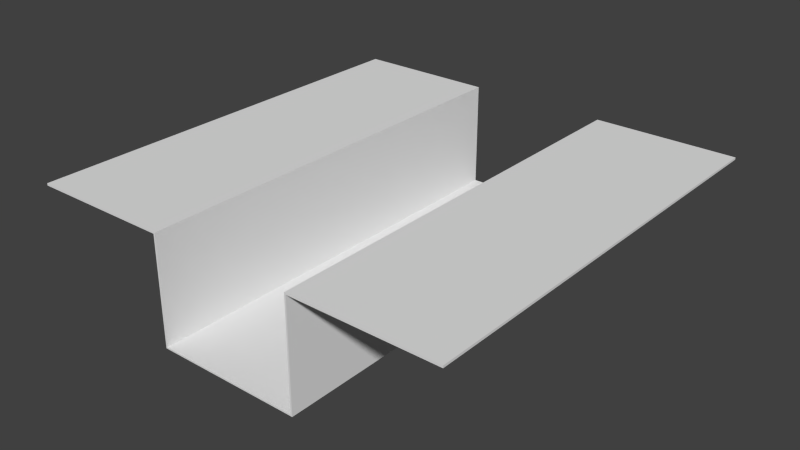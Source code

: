 # Source: Weltabschnitt_Wasser.blend  (saved by Blender 2.73.0; exported with 4.5.12 LTS)
import bpy
from mathutils import Matrix  # noqa: F401  (used for matrix-valued properties, if any)

bpy.ops.wm.read_factory_settings(use_empty=True)
scene = bpy.context.scene
scene.name = 'Scene'

# ---- collections
col_collection_1 = bpy.data.collections.new('Collection 1'); scene.collection.children.link(col_collection_1)

# ---- world
world_world = bpy.data.worlds.new('World'); scene.world = world_world
world_world.color = (0.05088, 0.05088, 0.05088)
world_world.use_sun_shadow = False
world_world.sun_shadow_jitter_overblur = 0.0
world_world.cycles.sampling_method = 'MANUAL'
world_world.cycles.sample_map_resolution = 256

# ---- meshes
me_plane = bpy.data.meshes.new('Plane')
me_plane.from_pydata([(-1.0, -1.0, 0.0), (1.0, -1.0, 0.0), (-1.0, 1.0, 0.0), (1.0, 1.0, 0.0), (-0.3333, -1.0, 0.0), (0.3333, -1.0, 0.0), (0.3333, 1.0, 0.0), (-0.3333, 1.0, 0.0), (-0.3333, -1.0, -0.4989), (0.3333, -1.0, -0.4989), (0.3333, 1.0, -0.4989), (-0.3333, 1.0, -0.4989), (-1.0, -1.0, -0.01), (1.0, -1.0, -0.01), (-1.0, 1.0, -0.01), (1.0, 1.0, -0.01), (-0.3404, -1.0, -0.007071), (0.3404, -1.0, -0.007071), (0.3404, 1.0, -0.007071), (-0.3404, 1.0, -0.007071), (-0.3404, -1.0, -0.5059), (0.3404, -1.0, -0.5059), (0.3404, 1.0, -0.5059), (-0.3404, 1.0, -0.5059)], [], [(5, 1, 3, 6), (0, 4, 7, 2), (5, 6, 10, 9), (8, 9, 10, 11), (7, 4, 8, 11), (18, 15, 13, 17), (14, 19, 16, 12), (21, 22, 18, 17), (23, 22, 21, 20), (23, 20, 16, 19), (0, 2, 14, 12), (1, 5, 17, 13), (3, 1, 13, 15), (2, 7, 19, 14), (4, 0, 12, 16), (6, 3, 15, 18), (9, 8, 20, 21), (11, 10, 22, 23), (5, 9, 21, 17), (10, 6, 18, 22), (7, 11, 23, 19), (8, 4, 16, 20)])
me_plane.use_remesh_preserve_volume = False
me_plane.use_remesh_preserve_attributes = False
me_plane.use_mirror_vertex_groups = False
me_plane.update()

# ---- objects
ob_weltabschnitt_wasser = bpy.data.objects.new('Weltabschnitt_Wasser', me_plane)

# ---- transforms, parenting, visibility, modifiers, constraints
ob_weltabschnitt_wasser.location = (0.0, 0.0, 0.0)
ob_weltabschnitt_wasser.lineart.crease_threshold = 0.0

# ---- collection membership
col_collection_1.objects.link(ob_weltabschnitt_wasser)

# ---- scene / render settings (as saved in the file)
scene.frame_start = 1; scene.frame_end = 250; scene.frame_set(1)
scene.render.engine = 'BLENDER_EEVEE_NEXT'
scene.render.resolution_percentage = 50
scene.render.dither_intensity = 0.0
scene.cycles.use_denoising = False
scene.cycles.samples = 10
scene.cycles.sampling_pattern = 'TABULATED_SOBOL'
scene.cycles.light_sampling_threshold = 0.0
scene.cycles.use_adaptive_sampling = False
scene.cycles.use_light_tree = False
scene.cycles.blur_glossy = 0.0
scene.cycles.pixel_filter_type = 'GAUSSIAN'
scene.cycles.sample_clamp_indirect = 0.0
scene.view_settings.view_transform = 'Standard'
bpy.context.view_layer.update()

# ---- added for rendering (the .blend has no active camera and no usable light): camera, sun
cam_auto = bpy.data.cameras.new('AutoCamera')
cam_auto.lens = 50.0
cam_auto.sensor_width = 36.0
cam_auto.clip_end = 1000.0
ob_auto_camera = bpy.data.objects.new('AutoCamera', cam_auto)
scene.collection.objects.link(ob_auto_camera)
ob_auto_camera.location = (2.65847, -3.19016, 1.8738)
ob_auto_camera.rotation_euler = (1.09748, -7.21219e-08, 0.694738)
scene.camera = ob_auto_camera
light_auto_sun = bpy.data.lights.new('AutoSun', 'SUN')
light_auto_sun.energy = 3.0
light_auto_sun.angle = 0.0523599
ob_auto_sun = bpy.data.objects.new('AutoSun', light_auto_sun)
scene.collection.objects.link(ob_auto_sun)
ob_auto_sun.rotation_euler = (0.872665, 0.174533, 0.523599)
bpy.context.view_layer.update()
